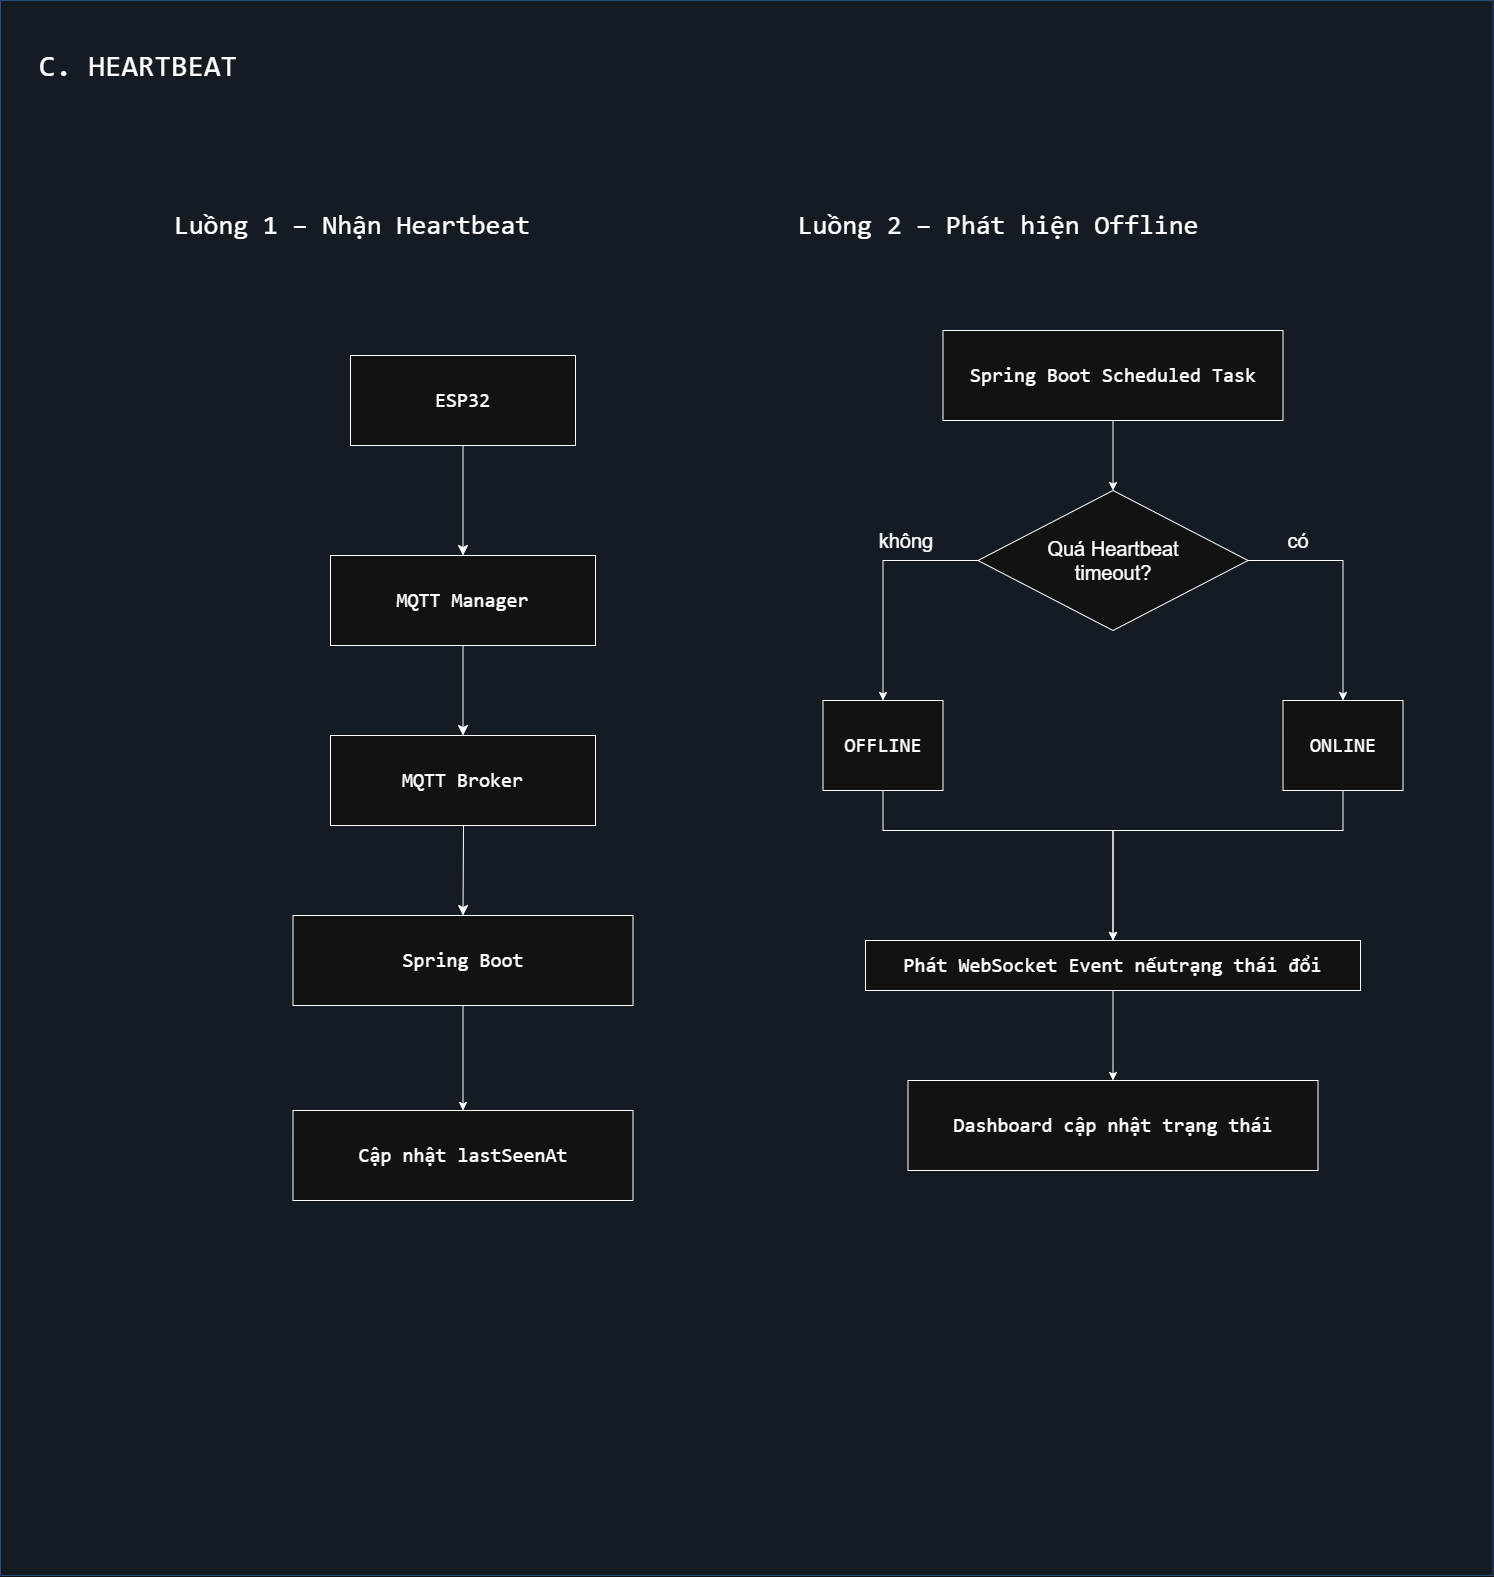

The diagram above was exported from draw.io. Its source (the exported page's mxGraphModel, read from the mxfile embedded in the PNG):
<mxGraphModel dx="2658" dy="2376" grid="1" gridSize="10" guides="1" tooltips="1" connect="1" arrows="1" fold="1" page="1" pageScale="1" pageWidth="827" pageHeight="1169" math="0" shadow="0">
  <root>
    <mxCell id="0" />
    <mxCell id="1" parent="0" />
    <mxCell id="TpvnA13tCgLz1lzxuRLN-38" parent="1" style="rounded=0;whiteSpace=wrap;html=0;fillColor=#eff6ff;strokeColor=#93c5fd;fontSize=20;fontFamily=Arial;fontColor=#172554;movable=1;resizable=1;rotatable=1;deletable=1;editable=1;locked=0;connectable=1;" value="" vertex="1">
      <mxGeometry height="1575" width="1492.5" x="570" y="670" as="geometry" />
    </mxCell>
    <mxCell id="TpvnA13tCgLz1lzxuRLN-39" edge="1" parent="1" source="TpvnA13tCgLz1lzxuRLN-40" style="edgeStyle=none;curved=1;rounded=0;curveGeometry=1;orthogonalLoop=1;jettySize=auto;html=1;exitX=0.5;exitY=1;exitDx=0;exitDy=0;entryX=0.5;entryY=0;entryDx=0;entryDy=0;fontSize=12;startSize=8;endSize=8;" target="TpvnA13tCgLz1lzxuRLN-41">
      <mxGeometry relative="1" as="geometry" />
    </mxCell>
    <mxCell id="TpvnA13tCgLz1lzxuRLN-40" parent="1" style="rounded=0;whiteSpace=wrap;html=1;fontSize=20;" value="&lt;pre dir=&quot;ltr&quot;&gt;ESP32&lt;/pre&gt;" vertex="1">
      <mxGeometry height="90" width="225" x="920" y="1025" as="geometry" />
    </mxCell>
    <mxCell id="TpvnA13tCgLz1lzxuRLN-41" parent="1" style="rounded=0;whiteSpace=wrap;html=1;fontSize=20;" value="&lt;pre dir=&quot;ltr&quot;&gt;&lt;code&gt;MQTT Manager&lt;/code&gt;&lt;/pre&gt;" vertex="1">
      <mxGeometry height="90" width="265" x="900" y="1225" as="geometry" />
    </mxCell>
    <mxCell id="TpvnA13tCgLz1lzxuRLN-42" parent="1" style="text;html=1;whiteSpace=wrap;strokeColor=none;fillColor=none;align=center;verticalAlign=middle;rounded=0;fontSize=20;" value="&lt;pre dir=&quot;ltr&quot;&gt;&lt;code&gt;&lt;font style=&quot;font-size: 30px;&quot;&gt;C. HEARTBEAT&lt;/font&gt;&lt;/code&gt;&lt;/pre&gt;" vertex="1">
      <mxGeometry height="30" width="210" x="602.5" y="720" as="geometry" />
    </mxCell>
    <mxCell id="TpvnA13tCgLz1lzxuRLN-43" edge="1" parent="1" source="TpvnA13tCgLz1lzxuRLN-41" style="edgeStyle=none;curved=1;rounded=0;curveGeometry=1;orthogonalLoop=1;jettySize=auto;html=1;exitX=0.5;exitY=1;exitDx=0;exitDy=0;entryX=0.5;entryY=0;entryDx=0;entryDy=0;fontSize=12;startSize=8;endSize=8;" target="TpvnA13tCgLz1lzxuRLN-44">
      <mxGeometry relative="1" as="geometry">
        <mxPoint x="1033" y="1315" as="sourcePoint" />
      </mxGeometry>
    </mxCell>
    <mxCell id="TpvnA13tCgLz1lzxuRLN-44" parent="1" style="rounded=0;whiteSpace=wrap;html=1;fontSize=20;" value="&lt;pre dir=&quot;ltr&quot;&gt;&lt;code&gt;MQTT Broker&lt;/code&gt;&lt;/pre&gt;" vertex="1">
      <mxGeometry height="90" width="265" x="900" y="1405" as="geometry" />
    </mxCell>
    <mxCell id="TpvnA13tCgLz1lzxuRLN-45" edge="1" parent="1" style="edgeStyle=none;curved=1;rounded=0;curveGeometry=1;orthogonalLoop=1;jettySize=auto;html=1;exitX=0.5;exitY=1;exitDx=0;exitDy=0;entryX=0.5;entryY=0;entryDx=0;entryDy=0;fontSize=12;startSize=8;endSize=8;" target="TpvnA13tCgLz1lzxuRLN-47">
      <mxGeometry relative="1" as="geometry">
        <mxPoint x="1033" y="1495" as="sourcePoint" />
      </mxGeometry>
    </mxCell>
    <mxCell id="TpvnA13tCgLz1lzxuRLN-46" edge="1" parent="1" source="TpvnA13tCgLz1lzxuRLN-47" style="edgeStyle=orthogonalEdgeStyle;rounded=0;orthogonalLoop=1;jettySize=auto;html=1;entryX=0.5;entryY=0;entryDx=0;entryDy=0;" target="TpvnA13tCgLz1lzxuRLN-64">
      <mxGeometry relative="1" as="geometry" />
    </mxCell>
    <mxCell id="TpvnA13tCgLz1lzxuRLN-47" parent="1" style="rounded=0;whiteSpace=wrap;html=1;fontSize=20;" value="&lt;pre dir=&quot;ltr&quot;&gt;&lt;code&gt;Spring Boot&lt;/code&gt;&lt;/pre&gt;" vertex="1">
      <mxGeometry height="90" width="340" x="862.5" y="1585" as="geometry" />
    </mxCell>
    <mxCell id="TpvnA13tCgLz1lzxuRLN-48" edge="1" parent="1" source="TpvnA13tCgLz1lzxuRLN-50" style="edgeStyle=orthogonalEdgeStyle;rounded=0;orthogonalLoop=1;jettySize=auto;html=1;entryX=0.5;entryY=0;entryDx=0;entryDy=0;" target="TpvnA13tCgLz1lzxuRLN-58" value="">
      <mxGeometry relative="1" as="geometry" />
    </mxCell>
    <mxCell id="TpvnA13tCgLz1lzxuRLN-49" edge="1" parent="1" source="TpvnA13tCgLz1lzxuRLN-50" style="edgeStyle=orthogonalEdgeStyle;rounded=0;orthogonalLoop=1;jettySize=auto;html=1;entryX=0.5;entryY=0;entryDx=0;entryDy=0;" target="TpvnA13tCgLz1lzxuRLN-56">
      <mxGeometry relative="1" as="geometry" />
    </mxCell>
    <mxCell id="TpvnA13tCgLz1lzxuRLN-50" parent="1" style="rhombus;whiteSpace=wrap;html=1;shapeInside=1;fontSize=20;" value="Quá Heartbeat timeout?" vertex="1">
      <mxGeometry height="140" width="270" x="1547.5" y="1160" as="geometry" />
    </mxCell>
    <mxCell id="TpvnA13tCgLz1lzxuRLN-51" parent="1" style="text;html=1;whiteSpace=wrap;strokeColor=none;fillColor=none;align=center;verticalAlign=middle;rounded=0;fontSize=20;" value="có" vertex="1">
      <mxGeometry height="20" width="30" x="1852.5" y="1200" as="geometry" />
    </mxCell>
    <mxCell id="TpvnA13tCgLz1lzxuRLN-52" parent="1" style="text;html=1;whiteSpace=wrap;strokeColor=none;fillColor=none;align=center;verticalAlign=middle;rounded=0;fontSize=20;" value="không" vertex="1">
      <mxGeometry height="20" width="52.5" x="1450" y="1200" as="geometry" />
    </mxCell>
    <mxCell id="TpvnA13tCgLz1lzxuRLN-53" edge="1" parent="1" source="TpvnA13tCgLz1lzxuRLN-54" style="edgeStyle=orthogonalEdgeStyle;rounded=0;orthogonalLoop=1;jettySize=auto;html=1;entryX=0.5;entryY=0;entryDx=0;entryDy=0;" target="TpvnA13tCgLz1lzxuRLN-59">
      <mxGeometry relative="1" as="geometry" />
    </mxCell>
    <mxCell id="TpvnA13tCgLz1lzxuRLN-54" parent="1" style="rounded=0;whiteSpace=wrap;html=1;fontSize=20;" value="&lt;pre dir=&quot;ltr&quot;&gt;&lt;code&gt;Phát WebSocket Event nếutrạng thái đổi&lt;/code&gt;&lt;/pre&gt;" vertex="1">
      <mxGeometry height="50" width="495" x="1435" y="1610" as="geometry" />
    </mxCell>
    <mxCell id="TpvnA13tCgLz1lzxuRLN-55" edge="1" parent="1" source="TpvnA13tCgLz1lzxuRLN-56" style="edgeStyle=orthogonalEdgeStyle;rounded=0;orthogonalLoop=1;jettySize=auto;html=1;entryX=0.5;entryY=0;entryDx=0;entryDy=0;" target="TpvnA13tCgLz1lzxuRLN-54">
      <mxGeometry relative="1" as="geometry">
        <Array as="points">
          <mxPoint x="1452.5" y="1500" />
          <mxPoint x="1682.5" y="1500" />
        </Array>
      </mxGeometry>
    </mxCell>
    <mxCell id="TpvnA13tCgLz1lzxuRLN-56" parent="1" style="rounded=0;whiteSpace=wrap;html=1;fontSize=20;" value="&lt;pre dir=&quot;ltr&quot;&gt;OFFLINE&lt;/pre&gt;" vertex="1">
      <mxGeometry height="90" width="120" x="1392.5" y="1370" as="geometry" />
    </mxCell>
    <mxCell id="TpvnA13tCgLz1lzxuRLN-57" edge="1" parent="1" source="TpvnA13tCgLz1lzxuRLN-58" style="edgeStyle=orthogonalEdgeStyle;rounded=0;orthogonalLoop=1;jettySize=auto;html=1;entryX=0.5;entryY=0;entryDx=0;entryDy=0;" target="TpvnA13tCgLz1lzxuRLN-54">
      <mxGeometry relative="1" as="geometry">
        <Array as="points">
          <mxPoint x="1912.5" y="1500" />
          <mxPoint x="1682.5" y="1500" />
        </Array>
      </mxGeometry>
    </mxCell>
    <mxCell id="TpvnA13tCgLz1lzxuRLN-58" parent="1" style="rounded=0;whiteSpace=wrap;html=1;fontSize=20;" value="&lt;pre dir=&quot;ltr&quot;&gt;ONLINE&lt;/pre&gt;" vertex="1">
      <mxGeometry height="90" width="120" x="1852.5" y="1370" as="geometry" />
    </mxCell>
    <mxCell id="TpvnA13tCgLz1lzxuRLN-59" parent="1" style="rounded=0;whiteSpace=wrap;html=1;fontSize=20;" value="&lt;pre dir=&quot;ltr&quot;&gt;&lt;code&gt;Dashboard cập nhật trạng thái&lt;/code&gt;&lt;/pre&gt;" vertex="1">
      <mxGeometry height="90" width="410" x="1477.5" y="1750" as="geometry" />
    </mxCell>
    <mxCell id="TpvnA13tCgLz1lzxuRLN-60" edge="1" parent="1" source="TpvnA13tCgLz1lzxuRLN-61" style="edgeStyle=orthogonalEdgeStyle;rounded=0;orthogonalLoop=1;jettySize=auto;html=1;entryX=0.5;entryY=0;entryDx=0;entryDy=0;" target="TpvnA13tCgLz1lzxuRLN-50">
      <mxGeometry relative="1" as="geometry" />
    </mxCell>
    <mxCell id="TpvnA13tCgLz1lzxuRLN-61" parent="1" style="rounded=0;whiteSpace=wrap;html=1;fontSize=20;" value="&lt;pre dir=&quot;ltr&quot;&gt;&lt;code&gt;Spring Boot Scheduled Task&lt;/code&gt;&lt;/pre&gt;" vertex="1">
      <mxGeometry height="90" width="340" x="1512.5" y="1000" as="geometry" />
    </mxCell>
    <mxCell id="TpvnA13tCgLz1lzxuRLN-62" parent="1" style="text;html=1;whiteSpace=wrap;strokeColor=none;fillColor=none;align=center;verticalAlign=middle;rounded=0;fontSize=20;" value="&lt;pre dir=&quot;ltr&quot;&gt;&lt;font style=&quot;font-size: 27px;&quot;&gt;Luồng 1 – Nhận Heartbeat&lt;/font&gt;&lt;/pre&gt;" vertex="1">
      <mxGeometry height="30" width="360" x="742.5" y="880" as="geometry" />
    </mxCell>
    <mxCell id="TpvnA13tCgLz1lzxuRLN-63" parent="1" style="text;html=1;whiteSpace=wrap;strokeColor=none;fillColor=none;align=center;verticalAlign=middle;rounded=0;fontSize=20;" value="&lt;pre dir=&quot;ltr&quot;&gt;&lt;font style=&quot;font-size: 27px;&quot;&gt;Luồng 2 – Phát hiện Offline&lt;/font&gt;&lt;/pre&gt;" vertex="1">
      <mxGeometry height="30" width="410" x="1362.5" y="880" as="geometry" />
    </mxCell>
    <mxCell id="TpvnA13tCgLz1lzxuRLN-64" parent="1" style="rounded=0;whiteSpace=wrap;html=1;fontSize=20;" value="&lt;pre dir=&quot;ltr&quot;&gt;Cập nhật &lt;code&gt;lastSeenAt&lt;/code&gt;&lt;/pre&gt;" vertex="1">
      <mxGeometry height="90" width="340" x="862.5" y="1780" as="geometry" />
    </mxCell>
  </root>
</mxGraphModel>